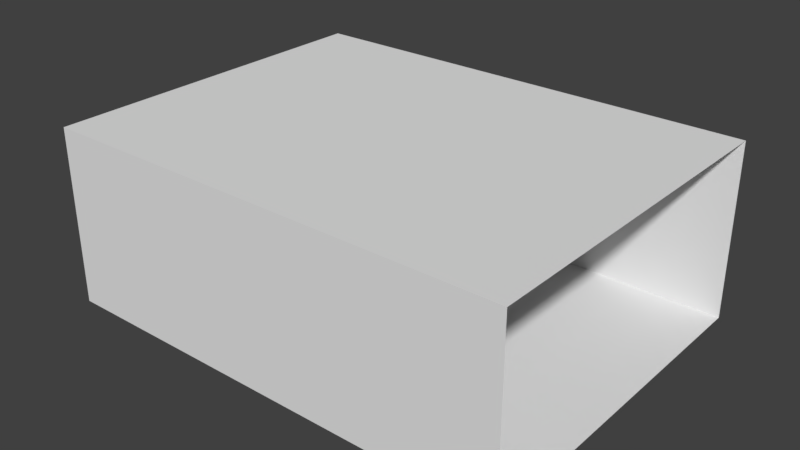 # Source: hallway-2.blend  (saved by Blender 2.79.0; exported with 4.5.12 LTS)
import bpy
from mathutils import Matrix  # noqa: F401  (used for matrix-valued properties, if any)

bpy.ops.wm.read_factory_settings(use_empty=True)
scene = bpy.context.scene
scene.name = 'Scene'

# ---- collections
col_collection_1 = bpy.data.collections.new('Collection 1'); scene.collection.children.link(col_collection_1)

# ---- materials (node trees are filled in below, after node groups)
mat_tileset_gijs = bpy.data.materials.new('TileSet-Gijs')
mat_tileset_gijs.alpha_threshold = 0.0
mat_tileset_gijs.use_transparent_shadow = False
mat_tileset_gijs.roughness = 0.5
mat_tileset_gijs.line_color = (0.0, 0.0, 0.0, 1.0)
mat_door = bpy.data.materials.new('Door')
mat_door.alpha_threshold = 0.0
mat_door.use_transparent_shadow = False
mat_door.roughness = 0.5

# ---- material node trees

# ---- world
world_world = bpy.data.worlds.new('World'); scene.world = world_world
world_world.color = (0.05088, 0.05088, 0.05088)
world_world.use_sun_shadow = False
world_world.sun_shadow_jitter_overblur = 0.0
world_world.cycles.sampling_method = 'MANUAL'

# ---- meshes
me_cube = bpy.data.meshes.new('Cube')
me_cube.from_pydata([(0.0, 2.0, 0.0), (0.0, 3.0, 0.0), (-1.0, 3.0, 0.0), (-1.0, 2.0, 0.0), (0.0, 1.0, 0.0), (-7.0, -1.0, 0.0), (0.0, 0.0, 0.0), (-1.0, 1.0, 0.0), (0.0, -1.0, 0.0), (-1.0, 0.0, 0.0), (0.0, -2.0, 0.0), (-1.0, -1.0, 0.0), (0.0, -3.0, 0.0), (-1.0, -2.0, 0.0), (-7.0, 0.0, 0.0), (-1.0, -3.0, 0.0), (-2.0, -2.0, 0.0), (-2.0, -3.0, 0.0), (-3.0, -2.0, 0.0), (-3.0, -3.0, 0.0), (-4.0, -2.0, 0.0), (-4.0, -3.0, 0.0), (-5.0, -2.0, 0.0), (-5.0, -3.0, 0.0), (-6.0, -2.0, 0.0), (-6.0, -3.0, 0.0), (-7.0, -2.0, 0.0), (-7.0, -3.0, 0.0), (-8.0, -2.0, 0.0), (-8.0, -3.0, 0.0), (-8.0, -1.0, 0.0), (-7.0, 1.0, 0.0), (-8.0, 0.0, 0.0), (-7.0, 2.0, 0.0), (-8.0, 1.0, 0.0), (-7.0, 3.0, 0.0), (-8.0, 2.0, 0.0), (-6.0, 3.0, 0.0), (-8.0, 3.0, 0.0), (-6.0, 2.0, 0.0), (-5.0, 3.0, 0.0), (-5.0, 2.0, 0.0), (-4.0, 3.0, 0.0), (-4.0, 2.0, 0.0), (-3.0, 3.0, 0.0), (-3.0, 2.0, 0.0), (-2.0, 3.0, 0.0), (-2.0, 2.0, 0.0), (-2.0, 1.0, 0.0), (-4.0, 0.0, 0.0), (-6.0, -1.0, 0.0), (-3.0, 1.0, 0.0), (-4.0, 1.0, 0.0), (-5.0, 1.0, 0.0), (-6.0, 1.0, 0.0), (-6.0, 0.0, 0.0), (-5.0, 0.0, 0.0), (-5.0, -1.0, 0.0), (-4.0, -1.0, 0.0), (-2.0, -1.0, 0.0), (-3.0, -1.0, 0.0), (-3.0, 0.0, 0.0), (-2.0, 0.0, 0.0), (-2.0, 3.0, 2.0), (0.0, 3.0, 2.0), (0.0, 3.0, 1.0), (-1.0, 3.0, 1.0), (-5.0, 3.0, 1.0), (-2.0, 3.0, 1.0), (-3.0, 3.0, 1.0), (-3.0, 3.0, 2.0), (-1.0, 3.0, 2.0), (-7.0, 3.0, 1.0), (-4.0, 3.0, 1.0), (-4.0, 3.0, 2.0), (-7.0, 3.0, 3.0), (-6.0, 3.0, 1.0), (-5.0, 3.0, 2.0), (-6.0, 3.0, 2.0), (-6.0, 3.0, 3.0), (-8.0, 3.0, 1.0), (-7.0, 3.0, 2.0), (-8.0, 3.0, 2.0), (-4.0, 3.0, 3.0), (-3.0, 3.0, 3.0), (-5.0, 3.0, 3.0), (-2.0, 3.0, 3.0), (-8.0, 3.0, 3.0), (-1.0, 3.0, 3.0), (0.0, 3.0, 3.0), (-7.0, -3.0, 2.0), (-5.0, -3.0, 2.0), (0.0, -3.0, 1.0), (-1.0, -3.0, 1.0), (-1.0, -3.0, 3.0), (-2.0, -3.0, 1.0), (-3.0, -3.0, 1.0), (-4.0, -3.0, 1.0), (-5.0, -3.0, 1.0), (-6.0, -3.0, 1.0), (-7.0, -3.0, 1.0), (-8.0, -3.0, 1.0), (-8.0, -3.0, 2.0), (-6.0, -3.0, 2.0), (-3.0, -3.0, 3.0), (-4.0, -3.0, 3.0), (-4.0, -3.0, 2.0), (-3.0, -3.0, 2.0), (-2.0, -3.0, 2.0), (-1.0, -3.0, 2.0), (0.0, -3.0, 2.0), (0.0, -3.0, 3.0), (-2.0, -3.0, 3.0), (-5.0, -3.0, 3.0), (-6.0, -3.0, 3.0), (-7.0, -3.0, 3.0), (-8.0, -3.0, 3.0), (-8.0, -2.0, 3.0), (-8.0, -2.0, 2.0), (-8.0, -1.0, 3.0), (-8.0, 2.0, 1.0), (-8.0, 1.0, 1.0), (-1.0, -2.0, 3.0), (-8.0, -1.0, 1.0), (-8.0, -2.0, 1.0), (-8.0, -1.0, 2.0), (-8.0, 0.0, 2.0), (-8.0, 1.0, 2.0), (-8.0, 0.0, 3.0), (-8.0, 2.0, 2.0), (-8.0, 1.0, 3.0), (-2.0, -2.0, 3.0), (-8.0, 2.0, 3.0), (-1.0, -1.0, 3.0), (0.0, -1.0, 3.0), (0.0, -2.0, 3.0), (-3.0, -1.0, 3.0), (-7.0, -2.0, 3.0), (-5.0, -2.0, 3.0), (-3.0, -2.0, 3.0), (-4.0, -2.0, 3.0), (-4.0, -1.0, 3.0), (-6.0, -2.0, 3.0), (-5.0, -1.0, 3.0), (-2.0, -1.0, 3.0), (-6.0, -1.0, 3.0), (-7.0, -1.0, 3.0), (-7.0, 1.0, 3.0), (-7.0, 0.0, 3.0), (-7.0, 2.0, 3.0), (-4.0, 0.0, 3.0), (-6.0, 1.0, 3.0), (-6.0, 2.0, 3.0), (-6.0, 0.0, 3.0), (-5.0, 0.0, 3.0), (-3.0, 0.0, 3.0), (-2.0, 0.0, 3.0), (0.0, 0.0, 3.0), (-4.0, 1.0, 3.0), (-3.0, 1.0, 3.0), (-1.0, 0.0, 3.0), (-2.0, 1.0, 3.0), (-5.0, 2.0, 3.0), (-3.0, 2.0, 3.0), (-5.0, 1.0, 3.0), (-4.0, 2.0, 3.0), (-2.0, 2.0, 3.0), (-1.0, 2.0, 3.0), (0.0, 2.0, 3.0), (0.0, 1.0, 3.0), (-1.0, 1.0, 3.0)], [], [(0, 1, 2, 3), (4, 0, 3, 7), (6, 4, 7, 9), (8, 6, 9, 11), (10, 8, 11, 13), (12, 10, 13, 15), (15, 13, 16, 17), (17, 16, 18, 19), (19, 18, 20, 21), (21, 20, 22, 23), (23, 22, 24, 25), (25, 24, 26, 27), (27, 26, 28, 29), (26, 5, 30, 28), (5, 14, 32, 30), (14, 31, 34, 32), (31, 33, 36, 34), (33, 35, 38, 36), (39, 37, 35, 33), (41, 40, 37, 39), (43, 42, 40, 41), (45, 44, 42, 43), (47, 46, 44, 45), (3, 2, 46, 47), (7, 3, 47, 48), (48, 47, 45, 51), (51, 45, 43, 52), (52, 43, 41, 53), (53, 41, 39, 54), (54, 39, 33, 31), (55, 54, 31, 14), (50, 55, 14, 5), (24, 50, 5, 26), (57, 56, 55, 50), (56, 53, 54, 55), (22, 57, 50, 24), (20, 58, 57, 22), (58, 49, 56, 57), (49, 52, 53, 56), (61, 51, 52, 49), (60, 61, 49, 58), (16, 59, 60, 18), (59, 62, 61, 60), (18, 60, 58, 20), (62, 48, 51, 61), (9, 7, 48, 62), (11, 9, 62, 59), (13, 11, 59, 16), (2, 1, 65, 66), (46, 2, 66, 68), (44, 46, 68, 69), (69, 68, 63, 70), (68, 66, 71, 63), (66, 65, 64, 71), (73, 69, 70, 74), (42, 44, 69, 73), (40, 42, 73, 67), (67, 73, 74, 77), (76, 67, 77, 78), (37, 40, 67, 76), (35, 37, 76, 72), (72, 76, 78, 81), (80, 72, 81, 82), (38, 35, 72, 80), (81, 78, 79, 75), (78, 77, 85, 79), (82, 81, 75, 87), (77, 74, 83, 85), (74, 70, 84, 83), (70, 63, 86, 84), (63, 71, 88, 86), (71, 64, 89, 88), (15, 93, 92, 12), (17, 95, 93, 15), (19, 96, 95, 17), (21, 97, 96, 19), (23, 98, 97, 21), (25, 99, 98, 23), (27, 100, 99, 25), (29, 101, 100, 27), (101, 102, 90, 100), (100, 90, 103, 99), (99, 103, 91, 98), (97, 98, 91, 106), (96, 97, 106, 107), (95, 96, 107, 108), (93, 95, 108, 109), (92, 93, 109, 110), (110, 109, 94, 111), (109, 108, 112, 94), (108, 107, 104, 112), (107, 106, 105, 104), (106, 91, 113, 105), (91, 103, 114, 113), (103, 90, 115, 114), (90, 102, 116, 115), (36, 38, 80, 120), (34, 36, 120, 121), (104, 139, 131, 112), (112, 131, 122, 94), (28, 30, 123, 124), (29, 28, 124, 101), (101, 124, 118, 102), (102, 118, 117, 116), (118, 125, 119, 117), (125, 126, 128, 119), (126, 127, 130, 128), (127, 129, 132, 130), (129, 82, 87, 132), (120, 80, 82, 129), (121, 120, 129, 127), (94, 122, 135, 111), (122, 133, 134, 135), (124, 123, 125, 118), (105, 140, 139, 104), (140, 141, 136, 139), (138, 143, 141, 140), (142, 145, 143, 138), (114, 142, 138, 113), (115, 137, 142, 114), (116, 117, 137, 115), (113, 138, 140, 105), (131, 144, 133, 122), (139, 136, 144, 131), (137, 146, 145, 142), (117, 119, 146, 137), (119, 128, 148, 146), (128, 130, 147, 148), (130, 132, 149, 147), (132, 87, 75, 149), (149, 75, 79, 152), (147, 149, 152, 151), (148, 147, 151, 153), (146, 148, 153, 145), (145, 153, 154, 143), (143, 154, 150, 141), (141, 150, 155, 136), (136, 155, 156, 144), (133, 160, 157, 134), (144, 156, 160, 133), (150, 158, 159, 155), (154, 164, 158, 150), (153, 151, 164, 154), (151, 152, 162, 164), (152, 79, 85, 162), (162, 85, 83, 165), (165, 83, 84, 163), (163, 84, 86, 166), (166, 86, 88, 167), (167, 88, 89, 168), (170, 167, 168, 169), (160, 170, 169, 157), (156, 161, 170, 160), (155, 159, 161, 156), (161, 166, 167, 170), (159, 163, 166, 161), (158, 165, 163, 159), (164, 162, 165, 158)])
_uv = me_cube.uv_layers.new(name='UVMap')
_uv.uv.foreach_set('vector', [0.0003906, 0.0003906, 0.4996, 0.0003906, 0.4996, 0.4996, 0.0003906, 0.4996, 0.0003906, 0.0003906, 0.4996, 0.0003906, 0.4996, 0.4996, 0.0003906, 0.4996, 0.0003906, 0.0003906, 0.4996, 0.0003906, 0.4996, 0.4996, 0.0003906, 0.4996, 0.0003906, 0.0003906, 0.4996, 0.0003906, 0.4996, 0.4996, 0.0003906, 0.4996, 0.0003906, 0.0003906, 0.4996, 0.0003906, 0.4996, 0.4996, 0.0003906, 0.4996, 0.0003906, 0.0003906, 0.4996, 0.0003906, 0.4996, 0.4996, 0.0003906, 0.4996, 0.0003906, 0.0003906, 0.4996, 0.0003906, 0.4996, 0.4996, 0.0003906, 0.4996, 0.0003906, 0.0003906, 0.4996, 0.0003906, 0.4996, 0.4996, 0.0003906, 0.4996, 0.0003906, 0.0003906, 0.4996, 0.0003906, 0.4996, 0.4996, 0.0003906, 0.4996, 0.0003906, 0.0003906, 0.4996, 0.0003906, 0.4996, 0.4996, 0.0003906, 0.4996, 0.0003906, 0.0003906, 0.4996, 0.0003906, 0.4996, 0.4996, 0.0003906, 0.4996, 0.0003906, 0.0003906, 0.4996, 0.0003906, 0.4996, 0.4996, 0.0003906, 0.4996, 0.0003906, 0.0003906, 0.4996, 0.0003906, 0.4996, 0.4996, 0.0003906, 0.4996, 0.0003906, 0.0003906, 0.4996, 0.0003906, 0.4996, 0.4996, 0.0003906, 0.4996, 0.0003906, 0.0003906, 0.4996, 0.0003906, 0.4996, 0.4996, 0.0003906, 0.4996, 0.0003906, 0.0003906, 0.4996, 0.0003906, 0.4996, 0.4996, 0.0003906, 0.4996, 0.0003906, 0.0003906, 0.4996, 0.0003906, 0.4996, 0.4996, 0.0003906, 0.4996, 0.0003906, 0.0003906, 0.4996, 0.0003906, 0.4996, 0.4996, 0.0003906, 0.4996, 0.0003906, 0.0003906, 0.4996, 0.0003906, 0.4996, 0.4996, 0.0003906, 0.4996, 0.0003906, 0.0003906, 0.4996, 0.0003906, 0.4996, 0.4996, 0.0003906, 0.4996, 0.0003906, 0.0003906, 0.4996, 0.0003906, 0.4996, 0.4996, 0.0003906, 0.4996, 0.0003906, 0.0003906, 0.4996, 0.0003906, 0.4996, 0.4996, 0.0003906, 0.4996, 0.0003906, 0.0003906, 0.4996, 0.0003906, 0.4996, 0.4996, 0.0003906, 0.4996, 0.0003906, 0.0003906, 0.4996, 0.0003906, 0.4996, 0.4996, 0.0003906, 0.4996, 0.0003906, 0.0003906, 0.4996, 0.0003906, 0.4996, 0.4996, 0.0003906, 0.4996, 0.0003906, 0.0003906, 0.4996, 0.0003906, 0.4996, 0.4996, 0.0003906, 0.4996, 0.0003906, 0.0003906, 0.4996, 0.0003906, 0.4996, 0.4996, 0.0003906, 0.4996, 0.0003906, 0.0003906, 0.4996, 0.0003906, 0.4996, 0.4996, 0.0003906, 0.4996, 0.0003906, 0.0003906, 0.4996, 0.0003906, 0.4996, 0.4996, 0.0003906, 0.4996, 0.0003906, 0.0003906, 0.4996, 0.0003906, 0.4996, 0.4996, 0.0003906, 0.4996, 0.0003906, 0.0003906, 0.4996, 0.0003906, 0.4996, 0.4996, 0.0003906, 0.4996, 0.0003906, 0.0003906, 0.4996, 0.0003906, 0.4996, 0.4996, 0.0003906, 0.4996, 0.0003906, 0.0003906, 0.4996, 0.0003906, 0.4996, 0.4996, 0.0003906, 0.4996, 0.0003906, 0.0003906, 0.4996, 0.0003906, 0.4996, 0.4996, 0.0003906, 0.4996, 0.0003906, 0.0003906, 0.4996, 0.0003906, 0.4996, 0.4996, 0.0003906, 0.4996, 0.0003906, 0.0003906, 0.4996, 0.0003906, 0.4996, 0.4996, 0.0003906, 0.4996, 0.0003906, 0.0003906, 0.4996, 0.0003906, 0.4996, 0.4996, 0.0003906, 0.4996, 0.0003906, 0.0003906, 0.4996, 0.0003906, 0.4996, 0.4996, 0.0003906, 0.4996, 0.0003906, 0.0003906, 0.4996, 0.0003906, 0.4996, 0.4996, 0.0003906, 0.4996, 0.0003906, 0.0003906, 0.4996, 0.0003906, 0.4996, 0.4996, 0.0003906, 0.4996, 0.0003906, 0.0003906, 0.4996, 0.0003906, 0.4996, 0.4996, 0.0003906, 0.4996, 0.0003906, 0.0003906, 0.4996, 0.0003906, 0.4996, 0.4996, 0.0003906, 0.4996, 0.0003906, 0.0003906, 0.4996, 0.0003906, 0.4996, 0.4996, 0.0003906, 0.4996, 0.0003906, 0.0003906, 0.4996, 0.0003906, 0.4996, 0.4996, 0.0003906, 0.4996, 0.0003906, 0.0003906, 0.4996, 0.0003906, 0.4996, 0.4996, 0.0003906, 0.4996, 0.0003906, 0.0003906, 0.4996, 0.0003906, 0.4996, 0.4996, 0.0003906, 0.4996, 0.0003906, 0.0003906, 0.4996, 0.0003906, 0.4996, 0.4996, 0.0003906, 0.4996, 0.0003906, 0.0003906, 0.4996, 0.0003906, 0.4996, 0.4996, 0.0003906, 0.4996, 0.0003906, 0.5004, 0.4996, 0.5004, 0.4996, 0.9996, 0.0003906, 0.9996, 0.0003906, 0.5004, 0.4996, 0.5004, 0.4996, 0.9996, 0.0003906, 0.9996, 0.0003906, 0.5004, 0.4996, 0.5004, 0.4996, 0.9996, 0.0003906, 0.9996, 0.0003906, 0.5004, 0.4996, 0.5004, 0.4996, 0.9996, 0.0003906, 0.9996, 0.0003906, 0.5004, 0.4996, 0.5004, 0.4996, 0.9996, 0.0003906, 0.9996, 0.0003906, 0.5004, 0.4996, 0.5004, 0.4996, 0.9996, 0.0003906, 0.9996, 0.0003906, 0.5004, 0.4996, 0.5004, 0.4996, 0.9996, 0.0003906, 0.9996, 0.0003906, 0.5004, 0.4996, 0.5004, 0.4996, 0.9996, 0.0003906, 0.9996, 0.0003906, 0.5004, 0.4996, 0.5004, 0.4996, 0.9996, 0.0003906, 0.9996, 0.0003906, 0.5004, 0.4996, 0.5004, 0.4996, 0.9996, 0.0003906, 0.9996, 0.0003906, 0.5004, 0.4996, 0.5004, 0.4996, 0.9996, 0.0003906, 0.9996, 0.0003906, 0.5004, 0.4996, 0.5004, 0.4996, 0.9996, 0.0003906, 0.9996, 0.0003906, 0.5004, 0.4996, 0.5004, 0.4996, 0.9996, 0.0003906, 0.9996, 0.0003906, 0.5004, 0.4996, 0.5004, 0.4996, 0.9996, 0.0003906, 0.9996, 0.0003906, 0.5004, 0.4996, 0.5004, 0.4996, 0.9996, 0.0003906, 0.9996, 0.0003906, 0.5004, 0.4996, 0.5004, 0.4996, 0.9996, 0.0003906, 0.9996, 0.0003906, 0.5004, 0.4996, 0.5004, 0.4996, 0.9996, 0.0003906, 0.9996, 0.0003906, 0.5004, 0.4996, 0.5004, 0.4996, 0.9996, 0.0003906, 0.9996, 0.0003906, 0.5004, 0.4996, 0.5004, 0.4996, 0.9996, 0.0003906, 0.9996, 0.0003906, 0.5004, 0.4996, 0.5004, 0.4996, 0.9996, 0.0003906, 0.9996, 0.0003906, 0.5004, 0.4996, 0.5004, 0.4996, 0.9996, 0.0003906, 0.9996, 0.0003906, 0.5004, 0.4996, 0.5004, 0.4996, 0.9996, 0.0003906, 0.9996, 0.0003906, 0.5004, 0.4996, 0.5004, 0.4996, 0.9996, 0.0003906, 0.9996, 0.0003906, 0.5004, 0.4996, 0.5004, 0.4996, 0.9996, 0.0003906, 0.9996, 0.0003906, 0.5004, 0.0003906, 0.9996, 0.4996, 0.9996, 0.4996, 0.5004, 0.0003906, 0.5004, 0.0003906, 0.9996, 0.4996, 0.9996, 0.4996, 0.5004, 0.0003906, 0.5004, 0.0003906, 0.9996, 0.4996, 0.9996, 0.4996, 0.5004, 0.0003906, 0.5004, 0.0003906, 0.9996, 0.4996, 0.9996, 0.4996, 0.5004, 0.0003906, 0.5004, 0.0003906, 0.9996, 0.4996, 0.9996, 0.4996, 0.5004, 0.0003906, 0.5004, 0.0003906, 0.9996, 0.4996, 0.9996, 0.4996, 0.5004, 0.0003906, 0.5004, 0.0003906, 0.9996, 0.4996, 0.9996, 0.4996, 0.5004, 0.0003906, 0.5004, 0.0003906, 0.9996, 0.4996, 0.9996, 0.4996, 0.5004, 0.4996, 0.5004, 0.4996, 0.9996, 0.0003906, 0.9996, 0.0003906, 0.5004, 0.4996, 0.5004, 0.4996, 0.9996, 0.0003906, 0.9996, 0.0003906, 0.5004, 0.4996, 0.5004, 0.4996, 0.9996, 0.0003906, 0.9996, 0.0003906, 0.5004, 0.0003906, 0.5004, 0.4996, 0.5004, 0.4996, 0.9996, 0.0003906, 0.9996, 0.0003906, 0.5004, 0.4996, 0.5004, 0.4996, 0.9996, 0.0003906, 0.9996, 0.0003906, 0.5004, 0.4996, 0.5004, 0.4996, 0.9996, 0.0003906, 0.9996, 0.0003906, 0.5004, 0.4996, 0.5004, 0.4996, 0.9996, 0.0003906, 0.9996, 0.0003906, 0.5004, 0.4996, 0.5004, 0.4996, 0.9996, 0.0003906, 0.9996, 0.4996, 0.5004, 0.0003906, 0.5004, 0.0003906, 0.9996, 0.4996, 0.9996, 0.4996, 0.5004, 0.0003906, 0.5004, 0.0003906, 0.9996, 0.4996, 0.9996, 0.4996, 0.5004, 0.0003906, 0.5004, 0.0003906, 0.9996, 0.4996, 0.9996, 0.4996, 0.5004, 0.0003906, 0.5004, 0.0003906, 0.9996, 0.4996, 0.9996, 0.4996, 0.5004, 0.0003906, 0.5004, 0.0003906, 0.9996, 0.4996, 0.9996, 0.0003906, 0.5004, 0.4996, 0.5004, 0.4996, 0.9996, 0.0003906, 0.9996, 0.0003906, 0.5004, 0.4996, 0.5004, 0.4996, 0.9996, 0.0003906, 0.9996, 0.0003906, 0.5004, 0.4996, 0.5004, 0.4996, 0.9996, 0.0003906, 0.9996, 0.4996, 0.5004, 0.0003906, 0.5004, 0.0003906, 0.9996, 0.4996, 0.9996, 0.4996, 0.5004, 0.0003906, 0.5004, 0.0003906, 0.9996, 0.4996, 0.9996, 0.5004, 0.9996, 0.9996, 0.9996, 0.9996, 0.5004, 0.5004, 0.5004, 0.5004, 0.9996, 0.9996, 0.9996, 0.9996, 0.5004, 0.5004, 0.5004, 0.4996, 0.5004, 0.0003906, 0.5004, 0.0003906, 0.9996, 0.4996, 0.9996, 0.4996, 0.5004, 0.0003906, 0.5004, 0.0003906, 0.9996, 0.4996, 0.9996, 0.4996, 0.5004, 0.0003906, 0.5004, 0.0003906, 0.9996, 0.4996, 0.9996, 0.4996, 0.5004, 0.0003906, 0.5004, 0.0003906, 0.9996, 0.4996, 0.9996, 0.0003906, 0.5004, 0.4996, 0.5004, 0.4996, 0.9996, 0.0003906, 0.9996, 0.0003906, 0.5004, 0.4996, 0.5004, 0.4996, 0.9996, 0.0003906, 0.9996, 0.0003906, 0.5004, 0.4996, 0.5004, 0.4996, 0.9996, 0.0003906, 0.9996, 0.0003906, 0.5004, 0.4996, 0.5004, 0.4996, 0.9996, 0.0003906, 0.9996, 0.0003906, 0.5004, 0.4996, 0.5004, 0.4996, 0.9996, 0.0003906, 0.9996, 0.4996, 0.5004, 0.0003906, 0.5004, 0.0003906, 0.9996, 0.4996, 0.9996, 0.4996, 0.5004, 0.0003906, 0.5004, 0.0003906, 0.9996, 0.4996, 0.9996, 0.5004, 0.9996, 0.9996, 0.9996, 0.9996, 0.5004, 0.5004, 0.5004, 0.5004, 0.9996, 0.9996, 0.9996, 0.9996, 0.5004, 0.5004, 0.5004, 0.4996, 0.5004, 0.0003906, 0.5004, 0.0003906, 0.9996, 0.4996, 0.9996, 0.5004, 0.9996, 0.9996, 0.9996, 0.9996, 0.5004, 0.5004, 0.5004, 0.5004, 0.9996, 0.9996, 0.9996, 0.9996, 0.5004, 0.5004, 0.5004, 0.5004, 0.9996, 0.9996, 0.9996, 0.9996, 0.5004, 0.5004, 0.5004, 0.5004, 0.9996, 0.9996, 0.9996, 0.9996, 0.5004, 0.5004, 0.5004, 0.5004, 0.9996, 0.9996, 0.9996, 0.9996, 0.5004, 0.5004, 0.5004, 0.5004, 0.9996, 0.9996, 0.9996, 0.9996, 0.5004, 0.5004, 0.5004, 0.5004, 0.9996, 0.9996, 0.9996, 0.9996, 0.5004, 0.5004, 0.5004, 0.5004, 0.9996, 0.9996, 0.9996, 0.9996, 0.5004, 0.5004, 0.5004, 0.5004, 0.9996, 0.9996, 0.9996, 0.9996, 0.5004, 0.5004, 0.5004, 0.5004, 0.9996, 0.9996, 0.9996, 0.9996, 0.5004, 0.5004, 0.5004, 0.5004, 0.9996, 0.9996, 0.9996, 0.9996, 0.5004, 0.5004, 0.5004, 0.5004, 0.9996, 0.9996, 0.9996, 0.9996, 0.5004, 0.5004, 0.5004, 0.5004, 0.9996, 0.9996, 0.9996, 0.9996, 0.5004, 0.5004, 0.5004, 0.5004, 0.9996, 0.9996, 0.9996, 0.9996, 0.5004, 0.5004, 0.5004, 0.5004, 0.9996, 0.9996, 0.9996, 0.9996, 0.5004, 0.5004, 0.5004, 0.5004, 0.9996, 0.9996, 0.9996, 0.9996, 0.5004, 0.5004, 0.5004, 0.5004, 0.9996, 0.9996, 0.9996, 0.9996, 0.5004, 0.5004, 0.5004, 0.5004, 0.9996, 0.9996, 0.9996, 0.9996, 0.5004, 0.5004, 0.5004, 0.5004, 0.9996, 0.9996, 0.9996, 0.9996, 0.5004, 0.5004, 0.5004, 0.5004, 0.9996, 0.9996, 0.9996, 0.9996, 0.5004, 0.5004, 0.5004, 0.5004, 0.9996, 0.9996, 0.9996, 0.9996, 0.5004, 0.5004, 0.5004, 0.5004, 0.9996, 0.9996, 0.9996, 0.9996, 0.5004, 0.5004, 0.5004, 0.5004, 0.9996, 0.9996, 0.9996, 0.9996, 0.5004, 0.5004, 0.5004, 0.5004, 0.9996, 0.9996, 0.9996, 0.9996, 0.5004, 0.5004, 0.5004, 0.5004, 0.9996, 0.9996, 0.9996, 0.9996, 0.5004, 0.5004, 0.5004, 0.5004, 0.9996, 0.9996, 0.9996, 0.9996, 0.5004, 0.5004, 0.5004, 0.5004, 0.9996, 0.9996, 0.9996, 0.9996, 0.5004, 0.5004, 0.5004, 0.5004, 0.9996, 0.9996, 0.9996, 0.9996, 0.5004, 0.5004, 0.5004, 0.5004, 0.9996, 0.9996, 0.9996, 0.9996, 0.5004, 0.5004, 0.5004, 0.5004, 0.9996, 0.9996, 0.9996, 0.9996, 0.5004, 0.5004, 0.5004, 0.5004, 0.9996, 0.9996, 0.9996, 0.9996, 0.5004, 0.5004, 0.5004, 0.5004, 0.9996, 0.9996, 0.9996, 0.9996, 0.5004, 0.5004, 0.5004, 0.5004, 0.9996, 0.9996, 0.9996, 0.9996, 0.5004, 0.5004, 0.5004, 0.5004, 0.9996, 0.9996, 0.9996, 0.9996, 0.5004, 0.5004, 0.5004, 0.5004, 0.9996, 0.9996, 0.9996, 0.9996, 0.5004, 0.5004, 0.5004, 0.5004, 0.9996, 0.9996, 0.9996, 0.9996, 0.5004, 0.5004, 0.5004, 0.5004, 0.9996, 0.9996, 0.9996, 0.9996, 0.5004, 0.5004, 0.5004, 0.5004, 0.9996, 0.9996, 0.9996, 0.9996, 0.5004, 0.5004, 0.5004, 0.5004, 0.9996, 0.9996, 0.9996, 0.9996, 0.5004, 0.5004, 0.5004, 0.5004, 0.9996, 0.9996, 0.9996, 0.9996, 0.5004, 0.5004, 0.5004, 0.5004, 0.9996, 0.9996, 0.9996, 0.9996, 0.5004, 0.5004, 0.5004, 0.5004, 0.9996, 0.9996, 0.9996, 0.9996, 0.5004, 0.5004, 0.5004, 0.5004, 0.9996, 0.9996, 0.9996, 0.9996, 0.5004, 0.5004, 0.5004, 0.5004, 0.9996, 0.9996, 0.9996, 0.9996, 0.5004, 0.5004, 0.5004])
me_cube.materials.append(mat_tileset_gijs)
me_cube.materials.append(mat_door)
me_cube.use_remesh_preserve_volume = False
me_cube.use_remesh_preserve_attributes = False
me_cube.use_mirror_vertex_groups = False
me_cube.update()

# ---- objects
ob_cube = bpy.data.objects.new('Cube', me_cube)

# ---- transforms, parenting, visibility, modifiers, constraints
ob_cube.location = (0.0, 0.0, 0.0)
ob_cube.lock_rotations_4d = False
ob_cube.empty_display_type = 'ARROWS'
ob_cube.lineart.crease_threshold = 0.0

# ---- collection membership
col_collection_1.objects.link(ob_cube)

# ---- scene / render settings (as saved in the file)
scene.frame_start = 1; scene.frame_end = 250; scene.frame_set(1)
scene.render.engine = 'BLENDER_EEVEE_NEXT'
scene.render.resolution_percentage = 50
scene.render.dither_intensity = 0.0
scene.cycles.use_denoising = False
scene.cycles.samples = 128
scene.cycles.sampling_pattern = 'TABULATED_SOBOL'
scene.cycles.use_adaptive_sampling = False
scene.cycles.use_light_tree = False
scene.cycles.blur_glossy = 0.0
scene.cycles.sample_clamp_indirect = 0.0
scene.view_settings.view_transform = 'Standard'
bpy.context.view_layer.update()

# ---- added for rendering (the .blend has no active camera and no usable light): camera, sun
cam_auto = bpy.data.cameras.new('AutoCamera')
cam_auto.lens = 50.0
cam_auto.sensor_width = 36.0
cam_auto.clip_end = 1000.0
ob_auto_camera = bpy.data.objects.new('AutoCamera', cam_auto)
scene.collection.objects.link(ob_auto_camera)
ob_auto_camera.location = (5.65963, -11.5916, 9.2277)
ob_auto_camera.rotation_euler = (1.09748, -7.21219e-08, 0.694738)
scene.camera = ob_auto_camera
light_auto_sun = bpy.data.lights.new('AutoSun', 'SUN')
light_auto_sun.energy = 3.0
light_auto_sun.angle = 0.0523599
ob_auto_sun = bpy.data.objects.new('AutoSun', light_auto_sun)
scene.collection.objects.link(ob_auto_sun)
ob_auto_sun.rotation_euler = (0.872665, 0.174533, 0.523599)
bpy.context.view_layer.update()
